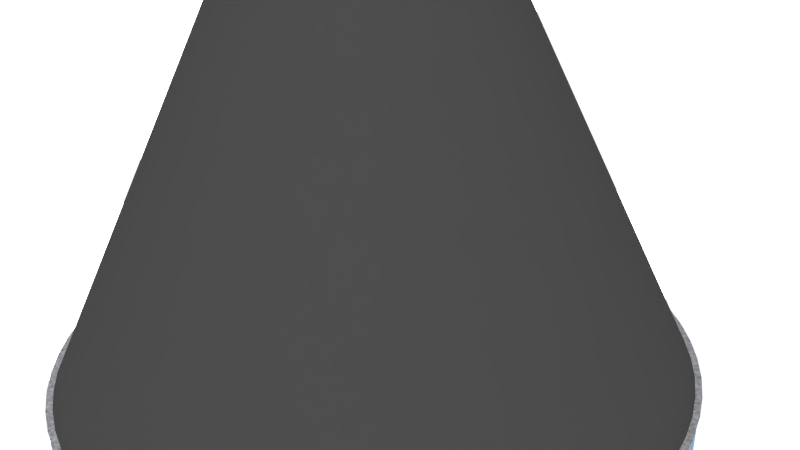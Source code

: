 # Source: HydrospringRubber.blend  (saved by Blender 2.72.0; exported with 4.5.12 LTS)
import bpy
from mathutils import Matrix  # noqa: F401  (used for matrix-valued properties, if any)

bpy.ops.wm.read_factory_settings(use_empty=True)
scene = bpy.context.scene
scene.name = 'Scene'

# ---- collections
col_collection_1 = bpy.data.collections.new('Collection 1'); scene.collection.children.link(col_collection_1)

# ---- materials (node trees are filled in below, after node groups)
mat_material = bpy.data.materials.new('Material')
mat_material.alpha_threshold = 0.0
mat_material.roughness = 0.5
mat_material_roughsteel_000 = bpy.data.materials.new('Material.Roughsteel.000')
mat_material_roughsteel_000.alpha_threshold = 0.0
mat_material_roughsteel_000.roughness = 0.5

# ---- material node trees
mat_material.use_nodes = True; mat_material.node_tree.nodes.clear()
_N = mat_material.node_tree.nodes; _L = mat_material.node_tree.links
n0 = _N.new('ShaderNodeOutputMaterial'); n0.name = 'Material Output'; n0.location = (300, 300)
n1 = _N.new('ShaderNodeBsdfDiffuse'); n1.name = 'Diffuse BSDF'; n1.location = (10, 300)
n1.inputs[0].default_value = (0.02198, 0.02198, 0.02198, 1.0)
_L.new(n1.outputs[0], n0.inputs[0])
n0.is_active_output = True
mat_material_roughsteel_000.use_nodes = True; mat_material_roughsteel_000.node_tree.nodes.clear()
_N = mat_material_roughsteel_000.node_tree.nodes; _L = mat_material_roughsteel_000.node_tree.links
n0 = _N.new('ShaderNodeBsdfAnisotropic'); n0.name = 'Glossy BSDF.001'; n0.location = (487, 100)
n0.distribution = 'GGX'
n0.inputs[0].default_value = (0.4239, 0.6218, 1.0, 1.0)
n0.inputs[1].default_value = 0.0
n1 = _N.new('ShaderNodeLayerWeight'); n1.name = 'Layer Weight'; n1.location = (468, 471)
n1.inputs[0].default_value = 0.1
n2 = _N.new('ShaderNodeTexCoord'); n2.name = 'Texture Coordinate'; n2.location = (-974, 205)
n3 = _N.new('ShaderNodeTexNoise'); n3.name = 'Noise Texture'; n3.location = (-349, 280)
n3.inputs[2].default_value = 50.0
n3.inputs[3].default_value = 20.0
n4 = _N.new('ShaderNodeMapping'); n4.name = 'Mapping'; n4.location = (-752, 308)
n4.inputs[3].default_value = (1.0, 11.0, 1.0)
n5 = _N.new('ShaderNodeRGBToBW'); n5.name = 'RGB to BW'; n5.location = (-146, 287)
n6 = _N.new('ShaderNodeOutputMaterial'); n6.name = 'Material Output'; n6.location = (887, 293)
n7 = _N.new('ShaderNodeMixShader'); n7.name = 'Mix Shader'; n7.location = (672, 328)
n8 = _N.new('ShaderNodeValToRGB'); n8.name = 'ColorRamp'; n8.location = (92, 381)
n8.color_ramp.interpolation = 'EASE'
while len(n8.color_ramp.elements) > 1: n8.color_ramp.elements.remove(n8.color_ramp.elements[-1])
n8.color_ramp.elements[0].position = 0.0; n8.color_ramp.elements[0].color = (0.0, 0.0, 0.0, 1.0)
_e = n8.color_ramp.elements.new(1.0); _e.color = (0.2182, 0.2182, 0.2182, 1.0)
n9 = _N.new('ShaderNodeBsdfAnisotropic'); n9.name = 'Glossy BSDF'; n9.location = (392, 324)
n9.distribution = 'BECKMANN'
n9.inputs[1].default_value = 0.3162
_L.new(n3.outputs[1], n5.inputs[0])
_L.new(n2.outputs[0], n4.inputs[0])
_L.new(n4.outputs[0], n3.inputs[0])
_L.new(n5.outputs[0], n8.inputs[0])
_L.new(n1.outputs[0], n7.inputs[0])
_L.new(n0.outputs[0], n7.inputs[2])
_L.new(n8.outputs[0], n9.inputs[0])
_L.new(n7.outputs[0], n6.inputs[0])
_L.new(n9.outputs[0], n7.inputs[1])
n6.is_active_output = True

# ---- world
world_world = bpy.data.worlds.new('World'); scene.world = world_world
world_world.use_nodes = True; world_world.node_tree.nodes.clear()
_N = world_world.node_tree.nodes; _L = world_world.node_tree.links
n0 = _N.new('ShaderNodeOutputWorld'); n0.name = 'World Output'; n0.location = (300, 300)
n1 = _N.new('ShaderNodeBackground'); n1.name = 'Background'; n1.location = (10, 300)
n1.inputs[1].default_value = 5.0
n2 = _N.new('ShaderNodeTexChecker'); n2.name = 'Checker Texture'; n2.location = (-180, 300)
_L.new(n1.outputs[0], n0.inputs[0])
_L.new(n2.outputs[0], n1.inputs[0])
n0.is_active_output = True
world_world.color = (0.05088, 0.05088, 0.05088)
world_world.use_sun_shadow = False
world_world.sun_shadow_jitter_overblur = 0.0
world_world.cycles.sampling_method = 'MANUAL'
world_world.cycles.sample_map_resolution = 256

# ---- cameras
cam_camera = bpy.data.cameras.new('Camera')
cam_camera.clip_end = 100.0
cam_camera.lens = 35.0
cam_camera.sensor_width = 32.0
cam_camera.sensor_height = 18.0
cam_camera.ortho_scale = 7.314
cam_camera.dof.focus_distance = 0.0

# ---- curves / text
cu_beziercircle_003 = bpy.data.curves.new('BezierCircle.003', 'CURVE')
cu_beziercircle_003.dimensions = '3D'
_sp = cu_beziercircle_003.splines.new('BEZIER'); _sp.bezier_points.add(3)
_sp.bezier_points.foreach_set('co', [0.5405, -1.134, 1.021e-07, 1.439, 4.023, 1.184e-06, 4.13, -1.302, -3.229e-07, 3.641, -4.104, -2.423e-07])
_sp.bezier_points.foreach_set('handle_left', [1.574, -2.124, -1.27e-08, 1.139, 2.304, 8.235e-07, 3.233, 0.4728, 1.794e-07, 3.804, -3.17, -2.692e-07])
_sp.bezier_points.foreach_set('handle_right', [0.8399, 0.585, 4.628e-07, 2.336, 2.248, 6.818e-07, 3.967, -2.236, -2.961e-07, 2.607, -3.114, -1.275e-07])
for _p, _l, _r in zip(_sp.bezier_points, ['VECTOR', 'VECTOR', 'VECTOR', 'VECTOR'], ['VECTOR', 'VECTOR', 'VECTOR', 'VECTOR']): _p.handle_left_type = _l; _p.handle_right_type = _r
_sp.order_u = 0
_sp.order_v = 0
_sp.use_cyclic_u = True
cu_beziercircle_003.materials.append(mat_material)
cu_beziercircle_003.use_path = True
cu_beziercircle_003.use_path_clamp = True
cu_beziercircle_003.bevel_resolution = 0
cu_beziercircle_003.fill_mode = 'HALF'
cu_beziercircle_002 = bpy.data.curves.new('BezierCircle.002', 'CURVE')
cu_beziercircle_002.dimensions = '3D'
_sp = cu_beziercircle_002.splines.new('BEZIER'); _sp.bezier_points.add(3)
_sp.bezier_points.foreach_set('co', [3.641, -4.104, -2.423e-07, 4.13, -1.302, -3.229e-07, 4.212, -1.301, -2.887e-08, 4.247, -4.104, -2.423e-07])
_sp.bezier_points.foreach_set('handle_left', [3.641, -4.104, -2.423e-07, 4.13, -1.302, -3.229e-07, 4.212, -1.301, -2.887e-08, 4.247, -4.104, -2.423e-07])
_sp.bezier_points.foreach_set('handle_right', [3.641, -4.104, -2.423e-07, 4.13, -1.302, -3.229e-07, 4.212, -1.301, -2.887e-08, 4.247, -4.104, -2.423e-07])
_sp.order_u = 0
_sp.order_v = 0
_sp.use_cyclic_u = True
cu_beziercircle_002.materials.append(mat_material_roughsteel_000)
cu_beziercircle_002.use_path = True
cu_beziercircle_002.use_path_clamp = True
cu_beziercircle_002.bevel_resolution = 0
cu_beziercircle_002.fill_mode = 'HALF'
cu_beziercircle_001 = bpy.data.curves.new('BezierCircle.001', 'CURVE')
cu_beziercircle_001.dimensions = '3D'
_sp = cu_beziercircle_001.splines.new('BEZIER'); _sp.bezier_points.add(13)
_sp.bezier_points.foreach_set('co', [-5.017e-05, -6.715, -4.785e-07, 3.028, -6.715, -4.785e-07, 3.261, -6.433, -4.268e-07, 3.261, -4.167, -2.558e-07, 3.316, -4.104, -2.423e-07, 4.247, -4.104, -2.423e-07, 4.247, -4.581, -2.783e-07, 4.221, -4.605, -2.801e-07, 3.719, -4.605, -2.801e-07, 3.554, -4.605, -2.801e-07, 3.486, -4.673, -2.949e-07, 3.486, -6.572, -4.382e-07, 3.089, -6.974, -5.265e-07, 0.0, -6.974, -5.265e-07])
_sp.bezier_points.foreach_set('handle_left', [-1.009, -6.715, -4.785e-07, 2.018, -6.715, -4.785e-07, 3.261, -6.573, -4.374e-07, 3.261, -4.922, -3.128e-07, 3.282, -4.104, -2.423e-07, 3.936, -4.104, -2.423e-07, 4.247, -4.422, -2.663e-07, 4.237, -4.605, -2.801e-07, 3.886, -4.605, -2.801e-07, 3.609, -4.605, -2.801e-07, 3.486, -4.628, -2.915e-07, 3.486, -5.939, -3.905e-07, 3.23, -6.974, -5.265e-07, 1.03, -6.974, -5.265e-07])
_sp.bezier_points.foreach_set('handle_right', [1.009, -6.715, -4.785e-07, 3.191, -6.715, -4.785e-07, 3.261, -5.678, -3.698e-07, 3.261, -4.129, -2.529e-07, 3.626, -4.104, -2.423e-07, 4.247, -4.263, -2.543e-07, 4.247, -4.598, -2.796e-07, 4.053, -4.605, -2.801e-07, 3.664, -4.605, -2.801e-07, 3.506, -4.605, -2.801e-07, 3.486, -5.306, -3.427e-07, 3.486, -6.746, -4.514e-07, 2.06, -6.974, -5.265e-07, -1.03, -6.974, -5.265e-07])
for _p, _l, _r in zip(_sp.bezier_points, ['VECTOR', 'VECTOR', 'FREE', 'VECTOR', 'FREE', 'VECTOR', 'VECTOR', 'FREE', 'VECTOR', 'VECTOR', 'FREE', 'VECTOR', 'FREE', 'VECTOR'], ['VECTOR', 'FREE', 'VECTOR', 'FREE', 'VECTOR', 'VECTOR', 'FREE', 'VECTOR', 'VECTOR', 'FREE', 'VECTOR', 'FREE', 'VECTOR', 'VECTOR']): _p.handle_left_type = _l; _p.handle_right_type = _r
_sp.order_u = 0
_sp.order_v = 0
_sp.use_smooth = False
cu_beziercircle_001.materials.append(mat_material_roughsteel_000)
cu_beziercircle_001.use_path = True
cu_beziercircle_001.use_path_clamp = True
cu_beziercircle_001.bevel_resolution = 0
cu_beziercircle_001.fill_mode = 'HALF'
cu_beziercircle = bpy.data.curves.new('BezierCircle', 'CURVE')
cu_beziercircle.dimensions = '3D'
_sp = cu_beziercircle.splines.new('BEZIER'); _sp.bezier_points.add(19)
_sp.bezier_points.foreach_set('co', [0.0, 6.856, 5.176e-07, 0.5918, 6.855, 8.628e-07, 0.6882, 6.749, 1.43e-06, 0.6882, 5.877, 1.364e-06, 0.5888, 5.785, 1.345e-06, 0.5888, 5.698, 1.339e-06, 0.6438, 5.607, 1.319e-06, 0.7937, 5.607, 1.319e-06, 0.8565, 5.552, 1.308e-06, 0.8565, 4.084, 1.197e-06, 1.056, 4.084, 1.197e-06, 1.383, 4.084, 1.197e-06, 1.439, 4.023, 1.184e-06, 0.5405, -1.134, 1.021e-07, 0.5405, -4.505, -1.524e-07, 2.009, -4.505, -1.524e-07, 2.009, -4.298, -1.368e-07, 2.234, -4.298, -1.368e-07, 2.234, -4.73, -1.694e-07, -0.006213, -4.73, -1.694e-07])
_sp.bezier_points.foreach_set('handle_left', [0.0, 6.856, 5.176e-07, 0.5918, 6.855, 8.628e-07, 0.6882, 6.749, 1.43e-06, 0.6882, 5.877, 1.364e-06, 0.5888, 5.856, 1.35e-06, 0.5888, 5.698, 1.339e-06, 0.59, 5.607, 1.319e-06, 0.7937, 5.607, 1.319e-06, 0.8565, 5.591, 1.311e-06, 0.8565, 4.122, 1.2e-06, 1.056, 3.969, 1.188e-06, 1.383, 4.084, 1.197e-06, 1.445, 4.05, 1.19e-06, 0.5405, -1.134, 1.021e-07, 0.5405, -4.505, -1.524e-07, 2.009, -4.505, -1.524e-07, 2.009, -4.298, -1.368e-07, 2.234, -4.298, -1.368e-07, 2.234, -4.73, -1.694e-07, -0.006213, -4.73, -1.694e-07])
_sp.bezier_points.foreach_set('handle_right', [0.0, 6.856, 5.176e-07, 0.5918, 6.855, 8.628e-07, 0.6882, 6.749, 1.43e-06, 0.6347, 5.86, 1.361e-06, 0.5888, 5.785, 1.345e-06, 0.5888, 5.661, 1.336e-06, 0.6438, 5.607, 1.319e-06, 0.8219, 5.607, 1.319e-06, 0.8565, 5.552, 1.308e-06, 0.8565, 3.969, 1.188e-06, 1.056, 4.084, 1.197e-06, 1.433, 4.084, 1.197e-06, 1.439, 4.023, 1.184e-06, 0.5405, -1.134, 1.021e-07, 0.5405, -4.505, -1.524e-07, 2.009, -4.505, -1.524e-07, 2.009, -4.298, -1.368e-07, 2.234, -4.298, -1.368e-07, 2.234, -4.73, -1.694e-07, -0.006213, -4.73, -1.694e-07])
_sp.order_u = 0
_sp.order_v = 0
_sp.use_smooth = False
cu_beziercircle.materials.append(mat_material_roughsteel_000)
cu_beziercircle.use_path = True
cu_beziercircle.use_path_clamp = True
cu_beziercircle.bevel_resolution = 0
cu_beziercircle.fill_mode = 'HALF'

# ---- objects
ob_beziercircle_003 = bpy.data.objects.new('BezierCircle.003', cu_beziercircle_003)
ob_beziercircle_002 = bpy.data.objects.new('BezierCircle.002', cu_beziercircle_002)
ob_beziercircle_001 = bpy.data.objects.new('BezierCircle.001', cu_beziercircle_001)
ob_beziercircle = bpy.data.objects.new('BezierCircle', cu_beziercircle)
ob_camera = bpy.data.objects.new('Camera', cam_camera)

# ---- transforms, parenting, visibility, modifiers, constraints
ob_beziercircle_003.location = (0.0, 0.0, 0.0)
ob_beziercircle_003.rotation_euler = (1.571, -0.0, 0.0)
ob_beziercircle_003.lineart.crease_threshold = 0.0
_m = ob_beziercircle_003.modifiers.new('Screw', 'SCREW')
_m.steps = 64
_m.render_steps = 64
_m.axis = 'Y'
_m.merge_threshold = 0.0
_m = ob_beziercircle_003.modifiers.new('EdgeSplit', 'EDGE_SPLIT')
_m.split_angle = 0.2618
ob_beziercircle_002.location = (0.0, 0.0, 0.0)
ob_beziercircle_002.rotation_euler = (1.571, -0.0, 0.0)
ob_beziercircle_002.lineart.crease_threshold = 0.0
_m = ob_beziercircle_002.modifiers.new('Screw', 'SCREW')
_m.steps = 64
_m.render_steps = 64
_m.axis = 'Y'
_m.merge_threshold = 0.0
_m = ob_beziercircle_002.modifiers.new('EdgeSplit', 'EDGE_SPLIT')
_m.split_angle = 0.8552
ob_beziercircle_001.location = (0.0, 0.0, 0.0)
ob_beziercircle_001.rotation_euler = (1.571, -0.0, 0.0)
ob_beziercircle_001.lineart.crease_threshold = 0.0
_m = ob_beziercircle_001.modifiers.new('Screw', 'SCREW')
_m.steps = 64
_m.render_steps = 64
_m.axis = 'Y'
_m.merge_threshold = 0.0
_m = ob_beziercircle_001.modifiers.new('EdgeSplit', 'EDGE_SPLIT')
_m.split_angle = 0.8552
ob_beziercircle.location = (0.0, 0.0, 0.0)
ob_beziercircle.rotation_euler = (1.571, -0.0, 0.0)
ob_beziercircle.lineart.crease_threshold = 0.0
_m = ob_beziercircle.modifiers.new('Screw', 'SCREW')
_m.steps = 64
_m.render_steps = 64
_m.axis = 'Y'
_m.merge_threshold = 0.0
_m = ob_beziercircle.modifiers.new('EdgeSplit', 'EDGE_SPLIT')
ob_camera.location = (7.481, -6.508, 5.344)
ob_camera.rotation_euler = (1.109, 0.01082, 0.8149)
ob_camera.lock_rotations_4d = False
ob_camera.empty_display_type = 'ARROWS'
ob_camera.color = (0.0, 0.0, 0.0, 0.0)
ob_camera.display_type = 'WIRE'
ob_camera.lineart.crease_threshold = 0.0

# ---- collection membership
col_collection_1.objects.link(ob_beziercircle_003)
col_collection_1.objects.link(ob_beziercircle_002)
col_collection_1.objects.link(ob_beziercircle_001)
col_collection_1.objects.link(ob_beziercircle)
col_collection_1.objects.link(ob_camera)

# ---- scene / render settings (as saved in the file)
scene.camera = ob_camera
scene.frame_start = 1; scene.frame_end = 250; scene.frame_set(1)
scene.render.engine = 'CYCLES'
scene.render.resolution_percentage = 50
scene.render.dither_intensity = 0.0
scene.render.film_transparent = True
scene.cycles.use_denoising = False
scene.cycles.samples = 10
scene.cycles.sampling_pattern = 'TABULATED_SOBOL'
scene.cycles.light_sampling_threshold = 0.0
scene.cycles.use_adaptive_sampling = False
scene.cycles.use_light_tree = False
scene.cycles.blur_glossy = 0.0
scene.cycles.pixel_filter_type = 'GAUSSIAN'
scene.cycles.sample_clamp_indirect = 0.0
scene.view_settings.view_transform = 'Standard'
bpy.context.view_layer.update()

# ---- added for rendering (the .blend has no usable light): sun
light_auto_sun = bpy.data.lights.new('AutoSun', 'SUN')
light_auto_sun.energy = 3.0
light_auto_sun.angle = 0.0523599
ob_auto_sun = bpy.data.objects.new('AutoSun', light_auto_sun)
scene.collection.objects.link(ob_auto_sun)
ob_auto_sun.rotation_euler = (0.872665, 0.174533, 0.523599)
bpy.context.view_layer.update()
